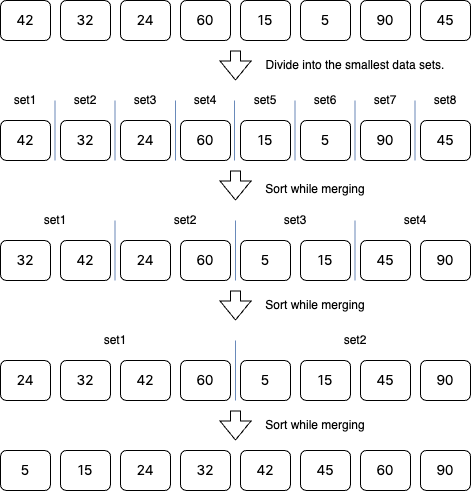

The diagram above was exported from draw.io. Its source (the exported page's mxGraphModel, read from the mxfile embedded in the PNG):
<mxGraphModel dx="1081" dy="761" grid="1" gridSize="10" guides="1" tooltips="1" connect="1" arrows="1" fold="1" page="1" pageScale="1" pageWidth="1169" pageHeight="827" math="0" shadow="0">
  <root>
    <mxCell id="0" />
    <mxCell id="1" parent="0" />
    <mxCell id="b-gtqxKgJJ_wT9n8Xkxi-1" value="42" style="rounded=1;whiteSpace=wrap;html=1;fontSize=14;fillColor=none;fontFamily=Pretendard;fontSource=https%3A%2F%2Ffastly.jsdelivr.net%2Fgh%2FProject-Noonnu%2Fnoonfonts_2107%401.1%2FPretendard-Regular.woff;" parent="1" vertex="1">
      <mxGeometry x="100" y="210" width="50" height="40" as="geometry" />
    </mxCell>
    <mxCell id="b-gtqxKgJJ_wT9n8Xkxi-2" value="32" style="rounded=1;whiteSpace=wrap;html=1;fontSize=14;fillColor=none;fontFamily=Pretendard;fontSource=https%3A%2F%2Ffastly.jsdelivr.net%2Fgh%2FProject-Noonnu%2Fnoonfonts_2107%401.1%2FPretendard-Regular.woff;" parent="1" vertex="1">
      <mxGeometry x="160" y="210" width="50" height="40" as="geometry" />
    </mxCell>
    <mxCell id="b-gtqxKgJJ_wT9n8Xkxi-3" value="24" style="rounded=1;whiteSpace=wrap;html=1;fontSize=14;fontFamily=Pretendard;fontSource=https%3A%2F%2Ffastly.jsdelivr.net%2Fgh%2FProject-Noonnu%2Fnoonfonts_2107%401.1%2FPretendard-Regular.woff;fillColor=none;" parent="1" vertex="1">
      <mxGeometry x="220" y="210" width="50" height="40" as="geometry" />
    </mxCell>
    <mxCell id="b-gtqxKgJJ_wT9n8Xkxi-4" value="60" style="rounded=1;whiteSpace=wrap;html=1;fontSize=14;fontFamily=Pretendard;fontSource=https%3A%2F%2Ffastly.jsdelivr.net%2Fgh%2FProject-Noonnu%2Fnoonfonts_2107%401.1%2FPretendard-Regular.woff;fillColor=none;" parent="1" vertex="1">
      <mxGeometry x="280" y="210" width="50" height="40" as="geometry" />
    </mxCell>
    <mxCell id="b-gtqxKgJJ_wT9n8Xkxi-5" value="15" style="rounded=1;whiteSpace=wrap;html=1;fontSize=14;fontFamily=Pretendard;fontSource=https%3A%2F%2Ffastly.jsdelivr.net%2Fgh%2FProject-Noonnu%2Fnoonfonts_2107%401.1%2FPretendard-Regular.woff;fillColor=none;" parent="1" vertex="1">
      <mxGeometry x="340" y="210" width="50" height="40" as="geometry" />
    </mxCell>
    <mxCell id="7pNiLjQD4LmvkfRW27Xp-1" value="5" style="rounded=1;whiteSpace=wrap;html=1;fontSize=14;fontFamily=Pretendard;fontSource=https%3A%2F%2Ffastly.jsdelivr.net%2Fgh%2FProject-Noonnu%2Fnoonfonts_2107%401.1%2FPretendard-Regular.woff;fillColor=none;" parent="1" vertex="1">
      <mxGeometry x="400" y="210" width="50" height="40" as="geometry" />
    </mxCell>
    <mxCell id="7pNiLjQD4LmvkfRW27Xp-2" value="90" style="rounded=1;whiteSpace=wrap;html=1;fontSize=14;fontFamily=Pretendard;fontSource=https%3A%2F%2Ffastly.jsdelivr.net%2Fgh%2FProject-Noonnu%2Fnoonfonts_2107%401.1%2FPretendard-Regular.woff;fillColor=none;" parent="1" vertex="1">
      <mxGeometry x="460" y="210" width="50" height="40" as="geometry" />
    </mxCell>
    <mxCell id="7pNiLjQD4LmvkfRW27Xp-3" value="45" style="rounded=1;whiteSpace=wrap;html=1;fontSize=14;fontFamily=Pretendard;fontSource=https%3A%2F%2Ffastly.jsdelivr.net%2Fgh%2FProject-Noonnu%2Fnoonfonts_2107%401.1%2FPretendard-Regular.woff;fillColor=none;" parent="1" vertex="1">
      <mxGeometry x="520" y="210" width="50" height="40" as="geometry" />
    </mxCell>
    <mxCell id="UOHb5KaYEutwZHxG8L53-1" value="" style="shape=flexArrow;endArrow=classic;html=1;rounded=0;" edge="1" parent="1">
      <mxGeometry width="50" height="50" relative="1" as="geometry">
        <mxPoint x="335" y="260" as="sourcePoint" />
        <mxPoint x="335" y="290" as="targetPoint" />
      </mxGeometry>
    </mxCell>
    <mxCell id="UOHb5KaYEutwZHxG8L53-2" value="42" style="rounded=1;whiteSpace=wrap;html=1;fontSize=14;fillColor=none;fontFamily=Pretendard;fontSource=https%3A%2F%2Ffastly.jsdelivr.net%2Fgh%2FProject-Noonnu%2Fnoonfonts_2107%401.1%2FPretendard-Regular.woff;" vertex="1" parent="1">
      <mxGeometry x="100" y="330" width="50" height="40" as="geometry" />
    </mxCell>
    <mxCell id="UOHb5KaYEutwZHxG8L53-3" value="32" style="rounded=1;whiteSpace=wrap;html=1;fontSize=14;fillColor=none;fontFamily=Pretendard;fontSource=https%3A%2F%2Ffastly.jsdelivr.net%2Fgh%2FProject-Noonnu%2Fnoonfonts_2107%401.1%2FPretendard-Regular.woff;" vertex="1" parent="1">
      <mxGeometry x="160" y="330" width="50" height="40" as="geometry" />
    </mxCell>
    <mxCell id="UOHb5KaYEutwZHxG8L53-4" value="24" style="rounded=1;whiteSpace=wrap;html=1;fontSize=14;fontFamily=Pretendard;fontSource=https%3A%2F%2Ffastly.jsdelivr.net%2Fgh%2FProject-Noonnu%2Fnoonfonts_2107%401.1%2FPretendard-Regular.woff;fillColor=none;" vertex="1" parent="1">
      <mxGeometry x="220" y="330" width="50" height="40" as="geometry" />
    </mxCell>
    <mxCell id="UOHb5KaYEutwZHxG8L53-5" value="60" style="rounded=1;whiteSpace=wrap;html=1;fontSize=14;fontFamily=Pretendard;fontSource=https%3A%2F%2Ffastly.jsdelivr.net%2Fgh%2FProject-Noonnu%2Fnoonfonts_2107%401.1%2FPretendard-Regular.woff;fillColor=none;" vertex="1" parent="1">
      <mxGeometry x="280" y="330" width="50" height="40" as="geometry" />
    </mxCell>
    <mxCell id="UOHb5KaYEutwZHxG8L53-6" value="15" style="rounded=1;whiteSpace=wrap;html=1;fontSize=14;fontFamily=Pretendard;fontSource=https%3A%2F%2Ffastly.jsdelivr.net%2Fgh%2FProject-Noonnu%2Fnoonfonts_2107%401.1%2FPretendard-Regular.woff;fillColor=none;" vertex="1" parent="1">
      <mxGeometry x="340" y="330" width="50" height="40" as="geometry" />
    </mxCell>
    <mxCell id="UOHb5KaYEutwZHxG8L53-7" value="5" style="rounded=1;whiteSpace=wrap;html=1;fontSize=14;fontFamily=Pretendard;fontSource=https%3A%2F%2Ffastly.jsdelivr.net%2Fgh%2FProject-Noonnu%2Fnoonfonts_2107%401.1%2FPretendard-Regular.woff;fillColor=none;" vertex="1" parent="1">
      <mxGeometry x="400" y="330" width="50" height="40" as="geometry" />
    </mxCell>
    <mxCell id="UOHb5KaYEutwZHxG8L53-8" value="90" style="rounded=1;whiteSpace=wrap;html=1;fontSize=14;fontFamily=Pretendard;fontSource=https%3A%2F%2Ffastly.jsdelivr.net%2Fgh%2FProject-Noonnu%2Fnoonfonts_2107%401.1%2FPretendard-Regular.woff;fillColor=none;" vertex="1" parent="1">
      <mxGeometry x="460" y="330" width="50" height="40" as="geometry" />
    </mxCell>
    <mxCell id="UOHb5KaYEutwZHxG8L53-9" value="45" style="rounded=1;whiteSpace=wrap;html=1;fontSize=14;fontFamily=Pretendard;fontSource=https%3A%2F%2Ffastly.jsdelivr.net%2Fgh%2FProject-Noonnu%2Fnoonfonts_2107%401.1%2FPretendard-Regular.woff;fillColor=none;" vertex="1" parent="1">
      <mxGeometry x="520" y="330" width="50" height="40" as="geometry" />
    </mxCell>
    <mxCell id="UOHb5KaYEutwZHxG8L53-10" value="" style="shape=flexArrow;endArrow=classic;html=1;rounded=0;" edge="1" parent="1">
      <mxGeometry width="50" height="50" relative="1" as="geometry">
        <mxPoint x="335" y="380" as="sourcePoint" />
        <mxPoint x="335" y="410" as="targetPoint" />
      </mxGeometry>
    </mxCell>
    <mxCell id="UOHb5KaYEutwZHxG8L53-11" value="32" style="rounded=1;whiteSpace=wrap;html=1;fontSize=14;fillColor=none;fontFamily=Pretendard;fontSource=https%3A%2F%2Ffastly.jsdelivr.net%2Fgh%2FProject-Noonnu%2Fnoonfonts_2107%401.1%2FPretendard-Regular.woff;" vertex="1" parent="1">
      <mxGeometry x="100" y="450" width="50" height="40" as="geometry" />
    </mxCell>
    <mxCell id="UOHb5KaYEutwZHxG8L53-12" value="42" style="rounded=1;whiteSpace=wrap;html=1;fontSize=14;fillColor=none;fontFamily=Pretendard;fontSource=https%3A%2F%2Ffastly.jsdelivr.net%2Fgh%2FProject-Noonnu%2Fnoonfonts_2107%401.1%2FPretendard-Regular.woff;" vertex="1" parent="1">
      <mxGeometry x="160" y="450" width="50" height="40" as="geometry" />
    </mxCell>
    <mxCell id="UOHb5KaYEutwZHxG8L53-13" value="24" style="rounded=1;whiteSpace=wrap;html=1;fontSize=14;fontFamily=Pretendard;fontSource=https%3A%2F%2Ffastly.jsdelivr.net%2Fgh%2FProject-Noonnu%2Fnoonfonts_2107%401.1%2FPretendard-Regular.woff;fillColor=none;" vertex="1" parent="1">
      <mxGeometry x="220" y="450" width="50" height="40" as="geometry" />
    </mxCell>
    <mxCell id="UOHb5KaYEutwZHxG8L53-14" value="60" style="rounded=1;whiteSpace=wrap;html=1;fontSize=14;fontFamily=Pretendard;fontSource=https%3A%2F%2Ffastly.jsdelivr.net%2Fgh%2FProject-Noonnu%2Fnoonfonts_2107%401.1%2FPretendard-Regular.woff;fillColor=none;" vertex="1" parent="1">
      <mxGeometry x="280" y="450" width="50" height="40" as="geometry" />
    </mxCell>
    <mxCell id="UOHb5KaYEutwZHxG8L53-15" value="5" style="rounded=1;whiteSpace=wrap;html=1;fontSize=14;fontFamily=Pretendard;fontSource=https%3A%2F%2Ffastly.jsdelivr.net%2Fgh%2FProject-Noonnu%2Fnoonfonts_2107%401.1%2FPretendard-Regular.woff;fillColor=none;" vertex="1" parent="1">
      <mxGeometry x="340" y="450" width="50" height="40" as="geometry" />
    </mxCell>
    <mxCell id="UOHb5KaYEutwZHxG8L53-16" value="15" style="rounded=1;whiteSpace=wrap;html=1;fontSize=14;fontFamily=Pretendard;fontSource=https%3A%2F%2Ffastly.jsdelivr.net%2Fgh%2FProject-Noonnu%2Fnoonfonts_2107%401.1%2FPretendard-Regular.woff;fillColor=none;" vertex="1" parent="1">
      <mxGeometry x="400" y="450" width="50" height="40" as="geometry" />
    </mxCell>
    <mxCell id="UOHb5KaYEutwZHxG8L53-17" value="45" style="rounded=1;whiteSpace=wrap;html=1;fontSize=14;fontFamily=Pretendard;fontSource=https%3A%2F%2Ffastly.jsdelivr.net%2Fgh%2FProject-Noonnu%2Fnoonfonts_2107%401.1%2FPretendard-Regular.woff;fillColor=none;" vertex="1" parent="1">
      <mxGeometry x="460" y="450" width="50" height="40" as="geometry" />
    </mxCell>
    <mxCell id="UOHb5KaYEutwZHxG8L53-18" value="90" style="rounded=1;whiteSpace=wrap;html=1;fontSize=14;fontFamily=Pretendard;fontSource=https%3A%2F%2Ffastly.jsdelivr.net%2Fgh%2FProject-Noonnu%2Fnoonfonts_2107%401.1%2FPretendard-Regular.woff;fillColor=none;" vertex="1" parent="1">
      <mxGeometry x="520" y="450" width="50" height="40" as="geometry" />
    </mxCell>
    <mxCell id="UOHb5KaYEutwZHxG8L53-19" value="" style="shape=flexArrow;endArrow=classic;html=1;rounded=0;" edge="1" parent="1">
      <mxGeometry width="50" height="50" relative="1" as="geometry">
        <mxPoint x="335" y="500" as="sourcePoint" />
        <mxPoint x="335" y="530" as="targetPoint" />
      </mxGeometry>
    </mxCell>
    <mxCell id="UOHb5KaYEutwZHxG8L53-20" value="24" style="rounded=1;whiteSpace=wrap;html=1;fontSize=14;fillColor=none;fontFamily=Pretendard;fontSource=https%3A%2F%2Ffastly.jsdelivr.net%2Fgh%2FProject-Noonnu%2Fnoonfonts_2107%401.1%2FPretendard-Regular.woff;" vertex="1" parent="1">
      <mxGeometry x="100" y="570" width="50" height="40" as="geometry" />
    </mxCell>
    <mxCell id="UOHb5KaYEutwZHxG8L53-21" value="32" style="rounded=1;whiteSpace=wrap;html=1;fontSize=14;fillColor=none;fontFamily=Pretendard;fontSource=https%3A%2F%2Ffastly.jsdelivr.net%2Fgh%2FProject-Noonnu%2Fnoonfonts_2107%401.1%2FPretendard-Regular.woff;" vertex="1" parent="1">
      <mxGeometry x="160" y="570" width="50" height="40" as="geometry" />
    </mxCell>
    <mxCell id="UOHb5KaYEutwZHxG8L53-22" value="42" style="rounded=1;whiteSpace=wrap;html=1;fontSize=14;fontFamily=Pretendard;fontSource=https%3A%2F%2Ffastly.jsdelivr.net%2Fgh%2FProject-Noonnu%2Fnoonfonts_2107%401.1%2FPretendard-Regular.woff;fillColor=none;" vertex="1" parent="1">
      <mxGeometry x="220" y="570" width="50" height="40" as="geometry" />
    </mxCell>
    <mxCell id="UOHb5KaYEutwZHxG8L53-23" value="60" style="rounded=1;whiteSpace=wrap;html=1;fontSize=14;fontFamily=Pretendard;fontSource=https%3A%2F%2Ffastly.jsdelivr.net%2Fgh%2FProject-Noonnu%2Fnoonfonts_2107%401.1%2FPretendard-Regular.woff;fillColor=none;" vertex="1" parent="1">
      <mxGeometry x="280" y="570" width="50" height="40" as="geometry" />
    </mxCell>
    <mxCell id="UOHb5KaYEutwZHxG8L53-24" value="5" style="rounded=1;whiteSpace=wrap;html=1;fontSize=14;fontFamily=Pretendard;fontSource=https%3A%2F%2Ffastly.jsdelivr.net%2Fgh%2FProject-Noonnu%2Fnoonfonts_2107%401.1%2FPretendard-Regular.woff;fillColor=none;" vertex="1" parent="1">
      <mxGeometry x="340" y="570" width="50" height="40" as="geometry" />
    </mxCell>
    <mxCell id="UOHb5KaYEutwZHxG8L53-25" value="15" style="rounded=1;whiteSpace=wrap;html=1;fontSize=14;fontFamily=Pretendard;fontSource=https%3A%2F%2Ffastly.jsdelivr.net%2Fgh%2FProject-Noonnu%2Fnoonfonts_2107%401.1%2FPretendard-Regular.woff;fillColor=none;" vertex="1" parent="1">
      <mxGeometry x="400" y="570" width="50" height="40" as="geometry" />
    </mxCell>
    <mxCell id="UOHb5KaYEutwZHxG8L53-26" value="45" style="rounded=1;whiteSpace=wrap;html=1;fontSize=14;fontFamily=Pretendard;fontSource=https%3A%2F%2Ffastly.jsdelivr.net%2Fgh%2FProject-Noonnu%2Fnoonfonts_2107%401.1%2FPretendard-Regular.woff;fillColor=none;" vertex="1" parent="1">
      <mxGeometry x="460" y="570" width="50" height="40" as="geometry" />
    </mxCell>
    <mxCell id="UOHb5KaYEutwZHxG8L53-27" value="90" style="rounded=1;whiteSpace=wrap;html=1;fontSize=14;fontFamily=Pretendard;fontSource=https%3A%2F%2Ffastly.jsdelivr.net%2Fgh%2FProject-Noonnu%2Fnoonfonts_2107%401.1%2FPretendard-Regular.woff;fillColor=none;" vertex="1" parent="1">
      <mxGeometry x="520" y="570" width="50" height="40" as="geometry" />
    </mxCell>
    <mxCell id="UOHb5KaYEutwZHxG8L53-28" value="" style="shape=flexArrow;endArrow=classic;html=1;rounded=0;" edge="1" parent="1">
      <mxGeometry width="50" height="50" relative="1" as="geometry">
        <mxPoint x="335" y="620" as="sourcePoint" />
        <mxPoint x="335" y="650" as="targetPoint" />
      </mxGeometry>
    </mxCell>
    <mxCell id="UOHb5KaYEutwZHxG8L53-29" value="5" style="rounded=1;whiteSpace=wrap;html=1;fontSize=14;fillColor=none;fontFamily=Pretendard;fontSource=https%3A%2F%2Ffastly.jsdelivr.net%2Fgh%2FProject-Noonnu%2Fnoonfonts_2107%401.1%2FPretendard-Regular.woff;" vertex="1" parent="1">
      <mxGeometry x="100" y="660" width="50" height="40" as="geometry" />
    </mxCell>
    <mxCell id="UOHb5KaYEutwZHxG8L53-30" value="15" style="rounded=1;whiteSpace=wrap;html=1;fontSize=14;fillColor=none;fontFamily=Pretendard;fontSource=https%3A%2F%2Ffastly.jsdelivr.net%2Fgh%2FProject-Noonnu%2Fnoonfonts_2107%401.1%2FPretendard-Regular.woff;" vertex="1" parent="1">
      <mxGeometry x="160" y="660" width="50" height="40" as="geometry" />
    </mxCell>
    <mxCell id="UOHb5KaYEutwZHxG8L53-31" value="24" style="rounded=1;whiteSpace=wrap;html=1;fontSize=14;fontFamily=Pretendard;fontSource=https%3A%2F%2Ffastly.jsdelivr.net%2Fgh%2FProject-Noonnu%2Fnoonfonts_2107%401.1%2FPretendard-Regular.woff;fillColor=none;" vertex="1" parent="1">
      <mxGeometry x="220" y="660" width="50" height="40" as="geometry" />
    </mxCell>
    <mxCell id="UOHb5KaYEutwZHxG8L53-32" value="32" style="rounded=1;whiteSpace=wrap;html=1;fontSize=14;fontFamily=Pretendard;fontSource=https%3A%2F%2Ffastly.jsdelivr.net%2Fgh%2FProject-Noonnu%2Fnoonfonts_2107%401.1%2FPretendard-Regular.woff;fillColor=none;" vertex="1" parent="1">
      <mxGeometry x="280" y="660" width="50" height="40" as="geometry" />
    </mxCell>
    <mxCell id="UOHb5KaYEutwZHxG8L53-33" value="42" style="rounded=1;whiteSpace=wrap;html=1;fontSize=14;fontFamily=Pretendard;fontSource=https%3A%2F%2Ffastly.jsdelivr.net%2Fgh%2FProject-Noonnu%2Fnoonfonts_2107%401.1%2FPretendard-Regular.woff;fillColor=none;" vertex="1" parent="1">
      <mxGeometry x="340" y="660" width="50" height="40" as="geometry" />
    </mxCell>
    <mxCell id="UOHb5KaYEutwZHxG8L53-34" value="45" style="rounded=1;whiteSpace=wrap;html=1;fontSize=14;fontFamily=Pretendard;fontSource=https%3A%2F%2Ffastly.jsdelivr.net%2Fgh%2FProject-Noonnu%2Fnoonfonts_2107%401.1%2FPretendard-Regular.woff;fillColor=none;" vertex="1" parent="1">
      <mxGeometry x="400" y="660" width="50" height="40" as="geometry" />
    </mxCell>
    <mxCell id="UOHb5KaYEutwZHxG8L53-35" value="60" style="rounded=1;whiteSpace=wrap;html=1;fontSize=14;fontFamily=Pretendard;fontSource=https%3A%2F%2Ffastly.jsdelivr.net%2Fgh%2FProject-Noonnu%2Fnoonfonts_2107%401.1%2FPretendard-Regular.woff;fillColor=none;" vertex="1" parent="1">
      <mxGeometry x="460" y="660" width="50" height="40" as="geometry" />
    </mxCell>
    <mxCell id="UOHb5KaYEutwZHxG8L53-36" value="90" style="rounded=1;whiteSpace=wrap;html=1;fontSize=14;fontFamily=Pretendard;fontSource=https%3A%2F%2Ffastly.jsdelivr.net%2Fgh%2FProject-Noonnu%2Fnoonfonts_2107%401.1%2FPretendard-Regular.woff;fillColor=none;" vertex="1" parent="1">
      <mxGeometry x="520" y="660" width="50" height="40" as="geometry" />
    </mxCell>
    <mxCell id="UOHb5KaYEutwZHxG8L53-38" value="set1" style="text;html=1;align=center;verticalAlign=middle;whiteSpace=wrap;rounded=0;" vertex="1" parent="1">
      <mxGeometry x="100" y="300" width="50" height="20" as="geometry" />
    </mxCell>
    <mxCell id="UOHb5KaYEutwZHxG8L53-40" value="set2" style="text;html=1;align=center;verticalAlign=middle;whiteSpace=wrap;rounded=0;" vertex="1" parent="1">
      <mxGeometry x="160" y="300" width="50" height="20" as="geometry" />
    </mxCell>
    <mxCell id="UOHb5KaYEutwZHxG8L53-41" value="set3" style="text;html=1;align=center;verticalAlign=middle;whiteSpace=wrap;rounded=0;" vertex="1" parent="1">
      <mxGeometry x="220" y="300" width="50" height="20" as="geometry" />
    </mxCell>
    <mxCell id="UOHb5KaYEutwZHxG8L53-42" value="set4" style="text;html=1;align=center;verticalAlign=middle;whiteSpace=wrap;rounded=0;" vertex="1" parent="1">
      <mxGeometry x="280" y="300" width="50" height="20" as="geometry" />
    </mxCell>
    <mxCell id="UOHb5KaYEutwZHxG8L53-43" value="set5" style="text;html=1;align=center;verticalAlign=middle;whiteSpace=wrap;rounded=0;" vertex="1" parent="1">
      <mxGeometry x="340" y="300" width="50" height="20" as="geometry" />
    </mxCell>
    <mxCell id="UOHb5KaYEutwZHxG8L53-44" value="set6" style="text;html=1;align=center;verticalAlign=middle;whiteSpace=wrap;rounded=0;" vertex="1" parent="1">
      <mxGeometry x="400" y="300" width="50" height="20" as="geometry" />
    </mxCell>
    <mxCell id="UOHb5KaYEutwZHxG8L53-45" value="set7" style="text;html=1;align=center;verticalAlign=middle;whiteSpace=wrap;rounded=0;" vertex="1" parent="1">
      <mxGeometry x="460" y="300" width="50" height="20" as="geometry" />
    </mxCell>
    <mxCell id="UOHb5KaYEutwZHxG8L53-46" value="set8" style="text;html=1;align=center;verticalAlign=middle;whiteSpace=wrap;rounded=0;" vertex="1" parent="1">
      <mxGeometry x="520" y="300" width="50" height="20" as="geometry" />
    </mxCell>
    <mxCell id="UOHb5KaYEutwZHxG8L53-47" value="set1" style="text;html=1;align=center;verticalAlign=middle;whiteSpace=wrap;rounded=0;" vertex="1" parent="1">
      <mxGeometry x="130" y="420" width="50" height="20" as="geometry" />
    </mxCell>
    <mxCell id="UOHb5KaYEutwZHxG8L53-48" value="set2" style="text;html=1;align=center;verticalAlign=middle;whiteSpace=wrap;rounded=0;" vertex="1" parent="1">
      <mxGeometry x="260" y="420" width="50" height="20" as="geometry" />
    </mxCell>
    <mxCell id="UOHb5KaYEutwZHxG8L53-50" value="set3" style="text;html=1;align=center;verticalAlign=middle;whiteSpace=wrap;rounded=0;" vertex="1" parent="1">
      <mxGeometry x="370" y="420" width="50" height="20" as="geometry" />
    </mxCell>
    <mxCell id="UOHb5KaYEutwZHxG8L53-51" value="set4" style="text;html=1;align=center;verticalAlign=middle;whiteSpace=wrap;rounded=0;" vertex="1" parent="1">
      <mxGeometry x="490" y="420" width="50" height="20" as="geometry" />
    </mxCell>
    <mxCell id="UOHb5KaYEutwZHxG8L53-52" value="set1" style="text;html=1;align=center;verticalAlign=middle;whiteSpace=wrap;rounded=0;" vertex="1" parent="1">
      <mxGeometry x="190" y="540" width="50" height="20" as="geometry" />
    </mxCell>
    <mxCell id="UOHb5KaYEutwZHxG8L53-53" value="set2" style="text;html=1;align=center;verticalAlign=middle;whiteSpace=wrap;rounded=0;" vertex="1" parent="1">
      <mxGeometry x="430" y="540" width="50" height="20" as="geometry" />
    </mxCell>
    <mxCell id="UOHb5KaYEutwZHxG8L53-54" value="" style="endArrow=none;html=1;rounded=0;strokeColor=#698ABA;" edge="1" parent="1">
      <mxGeometry width="50" height="50" relative="1" as="geometry">
        <mxPoint x="154.5" y="370" as="sourcePoint" />
        <mxPoint x="154.5" y="310" as="targetPoint" />
      </mxGeometry>
    </mxCell>
    <mxCell id="UOHb5KaYEutwZHxG8L53-55" value="" style="endArrow=none;html=1;rounded=0;strokeColor=#698ABA;" edge="1" parent="1">
      <mxGeometry width="50" height="50" relative="1" as="geometry">
        <mxPoint x="214.5" y="370" as="sourcePoint" />
        <mxPoint x="214.5" y="310" as="targetPoint" />
      </mxGeometry>
    </mxCell>
    <mxCell id="UOHb5KaYEutwZHxG8L53-56" value="" style="endArrow=none;html=1;rounded=0;strokeColor=#698ABA;" edge="1" parent="1">
      <mxGeometry width="50" height="50" relative="1" as="geometry">
        <mxPoint x="275" y="370" as="sourcePoint" />
        <mxPoint x="275" y="310" as="targetPoint" />
      </mxGeometry>
    </mxCell>
    <mxCell id="UOHb5KaYEutwZHxG8L53-57" value="" style="endArrow=none;html=1;rounded=0;strokeColor=#698ABA;" edge="1" parent="1">
      <mxGeometry width="50" height="50" relative="1" as="geometry">
        <mxPoint x="334" y="370" as="sourcePoint" />
        <mxPoint x="334" y="310" as="targetPoint" />
      </mxGeometry>
    </mxCell>
    <mxCell id="UOHb5KaYEutwZHxG8L53-58" value="" style="endArrow=none;html=1;rounded=0;strokeColor=#698ABA;" edge="1" parent="1">
      <mxGeometry width="50" height="50" relative="1" as="geometry">
        <mxPoint x="394.5" y="370" as="sourcePoint" />
        <mxPoint x="394.5" y="310" as="targetPoint" />
      </mxGeometry>
    </mxCell>
    <mxCell id="UOHb5KaYEutwZHxG8L53-59" value="" style="endArrow=none;html=1;rounded=0;strokeColor=#698ABA;" edge="1" parent="1">
      <mxGeometry width="50" height="50" relative="1" as="geometry">
        <mxPoint x="454.5" y="370" as="sourcePoint" />
        <mxPoint x="454.5" y="310" as="targetPoint" />
      </mxGeometry>
    </mxCell>
    <mxCell id="UOHb5KaYEutwZHxG8L53-60" value="" style="endArrow=none;html=1;rounded=0;strokeColor=#698ABA;" edge="1" parent="1">
      <mxGeometry width="50" height="50" relative="1" as="geometry">
        <mxPoint x="514.5" y="370" as="sourcePoint" />
        <mxPoint x="514.5" y="310" as="targetPoint" />
      </mxGeometry>
    </mxCell>
    <mxCell id="UOHb5KaYEutwZHxG8L53-61" value="" style="endArrow=none;html=1;rounded=0;strokeColor=#698ABA;" edge="1" parent="1">
      <mxGeometry width="50" height="50" relative="1" as="geometry">
        <mxPoint x="214.5" y="490" as="sourcePoint" />
        <mxPoint x="214.5" y="430" as="targetPoint" />
      </mxGeometry>
    </mxCell>
    <mxCell id="UOHb5KaYEutwZHxG8L53-62" value="" style="endArrow=none;html=1;rounded=0;strokeColor=#698ABA;" edge="1" parent="1">
      <mxGeometry width="50" height="50" relative="1" as="geometry">
        <mxPoint x="335" y="490" as="sourcePoint" />
        <mxPoint x="335" y="430" as="targetPoint" />
      </mxGeometry>
    </mxCell>
    <mxCell id="UOHb5KaYEutwZHxG8L53-64" value="" style="endArrow=none;html=1;rounded=0;strokeColor=#698ABA;" edge="1" parent="1">
      <mxGeometry width="50" height="50" relative="1" as="geometry">
        <mxPoint x="454.5" y="490" as="sourcePoint" />
        <mxPoint x="454.5" y="430" as="targetPoint" />
      </mxGeometry>
    </mxCell>
    <mxCell id="UOHb5KaYEutwZHxG8L53-65" value="" style="endArrow=none;html=1;rounded=0;strokeColor=#698ABA;" edge="1" parent="1">
      <mxGeometry width="50" height="50" relative="1" as="geometry">
        <mxPoint x="335" y="610" as="sourcePoint" />
        <mxPoint x="335" y="550" as="targetPoint" />
      </mxGeometry>
    </mxCell>
    <mxCell id="UOHb5KaYEutwZHxG8L53-66" value="Divide into the smallest data sets." style="text;html=1;align=center;verticalAlign=middle;whiteSpace=wrap;rounded=0;" vertex="1" parent="1">
      <mxGeometry x="360" y="260" width="190" height="30" as="geometry" />
    </mxCell>
    <mxCell id="UOHb5KaYEutwZHxG8L53-67" value="Sort while merging" style="text;html=1;align=center;verticalAlign=middle;whiteSpace=wrap;rounded=0;" vertex="1" parent="1">
      <mxGeometry x="360" y="384" width="110" height="30" as="geometry" />
    </mxCell>
    <mxCell id="UOHb5KaYEutwZHxG8L53-68" value="Sort while merging" style="text;html=1;align=center;verticalAlign=middle;whiteSpace=wrap;rounded=0;" vertex="1" parent="1">
      <mxGeometry x="360" y="500" width="110" height="30" as="geometry" />
    </mxCell>
    <mxCell id="UOHb5KaYEutwZHxG8L53-69" value="Sort while merging" style="text;html=1;align=center;verticalAlign=middle;whiteSpace=wrap;rounded=0;" vertex="1" parent="1">
      <mxGeometry x="360" y="620" width="110" height="30" as="geometry" />
    </mxCell>
  </root>
</mxGraphModel>